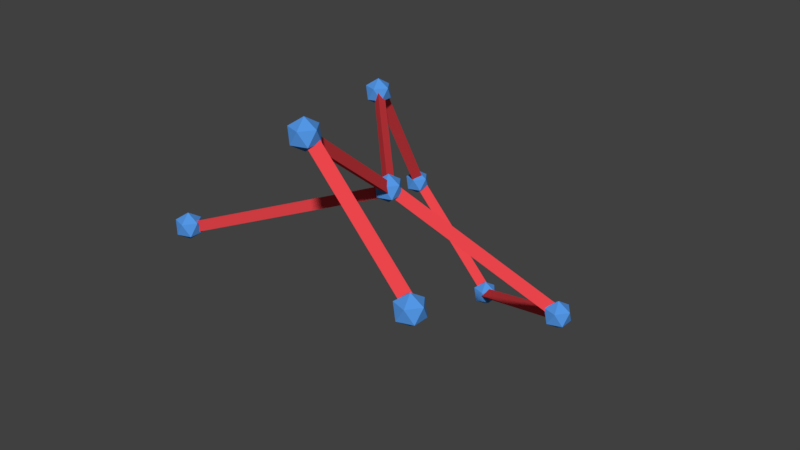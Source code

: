 # Source: path_guide_test.blend  (saved by Blender 2.79.0; exported with 4.5.12 LTS)
import bpy
from mathutils import Matrix  # noqa: F401  (used for matrix-valued properties, if any)

bpy.ops.wm.read_factory_settings(use_empty=True)
scene = bpy.context.scene
scene.name = 'Scene'

# ---- collections
col_collection_1 = bpy.data.collections.new('Collection 1'); scene.collection.children.link(col_collection_1)

# ---- materials (node trees are filled in below, after node groups)
mat_m_joint_007 = bpy.data.materials.new('m_joint.007')
mat_m_joint_007.alpha_threshold = 0.0
mat_m_joint_007.use_transparent_shadow = False
mat_m_joint_007.diffuse_color = (0.09043, 0.3159, 0.8, 1.0)
mat_m_joint_007.roughness = 0.5
mat_m_joint_006 = bpy.data.materials.new('m_joint.006')
mat_m_joint_006.alpha_threshold = 0.0
mat_m_joint_006.use_transparent_shadow = False
mat_m_joint_006.diffuse_color = (0.09043, 0.3159, 0.8, 1.0)
mat_m_joint_006.roughness = 0.5
mat_m_joint_005 = bpy.data.materials.new('m_joint.005')
mat_m_joint_005.alpha_threshold = 0.0
mat_m_joint_005.use_transparent_shadow = False
mat_m_joint_005.diffuse_color = (0.09043, 0.3159, 0.8, 1.0)
mat_m_joint_005.roughness = 0.5
mat_m_joint_004 = bpy.data.materials.new('m_joint.004')
mat_m_joint_004.alpha_threshold = 0.0
mat_m_joint_004.use_transparent_shadow = False
mat_m_joint_004.diffuse_color = (0.09043, 0.3159, 0.8, 1.0)
mat_m_joint_004.roughness = 0.5
mat_m_bridge_007 = bpy.data.materials.new('m_bridge.007')
mat_m_bridge_007.alpha_threshold = 0.0
mat_m_bridge_007.use_transparent_shadow = False
mat_m_bridge_007.diffuse_color = (0.8336, 0.06034, 0.07191, 1.0)
mat_m_bridge_007.roughness = 0.5
mat_m_joint_003 = bpy.data.materials.new('m_joint.003')
mat_m_joint_003.alpha_threshold = 0.0
mat_m_joint_003.use_transparent_shadow = False
mat_m_joint_003.diffuse_color = (0.09043, 0.3159, 0.8, 1.0)
mat_m_joint_003.roughness = 0.5
mat_m_bridge_003 = bpy.data.materials.new('m_bridge.003')
mat_m_bridge_003.alpha_threshold = 0.0
mat_m_bridge_003.use_transparent_shadow = False
mat_m_bridge_003.diffuse_color = (0.8336, 0.06034, 0.07191, 1.0)
mat_m_bridge_003.roughness = 0.5
mat_m_joint_002 = bpy.data.materials.new('m_joint.002')
mat_m_joint_002.alpha_threshold = 0.0
mat_m_joint_002.use_transparent_shadow = False
mat_m_joint_002.diffuse_color = (0.09043, 0.3159, 0.8, 1.0)
mat_m_joint_002.roughness = 0.5
mat_m_bridge_004 = bpy.data.materials.new('m_bridge.004')
mat_m_bridge_004.alpha_threshold = 0.0
mat_m_bridge_004.use_transparent_shadow = False
mat_m_bridge_004.diffuse_color = (0.8336, 0.06034, 0.07191, 1.0)
mat_m_bridge_004.roughness = 0.5
mat_m_joint_001 = bpy.data.materials.new('m_joint.001')
mat_m_joint_001.alpha_threshold = 0.0
mat_m_joint_001.use_transparent_shadow = False
mat_m_joint_001.diffuse_color = (0.09043, 0.3159, 0.8, 1.0)
mat_m_joint_001.roughness = 0.5
mat_m_bridge_006 = bpy.data.materials.new('m_bridge.006')
mat_m_bridge_006.alpha_threshold = 0.0
mat_m_bridge_006.use_transparent_shadow = False
mat_m_bridge_006.diffuse_color = (0.8336, 0.06034, 0.07191, 1.0)
mat_m_bridge_006.roughness = 0.5
mat_m_bridge_005 = bpy.data.materials.new('m_bridge.005')
mat_m_bridge_005.alpha_threshold = 0.0
mat_m_bridge_005.use_transparent_shadow = False
mat_m_bridge_005.diffuse_color = (0.8336, 0.06034, 0.07191, 1.0)
mat_m_bridge_005.roughness = 0.5
mat_m_bridge_001 = bpy.data.materials.new('m_bridge.001')
mat_m_bridge_001.alpha_threshold = 0.0
mat_m_bridge_001.use_transparent_shadow = False
mat_m_bridge_001.diffuse_color = (0.8336, 0.06034, 0.07191, 1.0)
mat_m_bridge_001.roughness = 0.5
mat_m_joint = bpy.data.materials.new('m_joint')
mat_m_joint.alpha_threshold = 0.0
mat_m_joint.use_transparent_shadow = False
mat_m_joint.diffuse_color = (0.09043, 0.3159, 0.8, 1.0)
mat_m_joint.roughness = 0.5
mat_m_bridge_002 = bpy.data.materials.new('m_bridge.002')
mat_m_bridge_002.alpha_threshold = 0.0
mat_m_bridge_002.use_transparent_shadow = False
mat_m_bridge_002.diffuse_color = (0.8336, 0.06034, 0.07191, 1.0)
mat_m_bridge_002.roughness = 0.5
mat_m_bridge = bpy.data.materials.new('m_bridge')
mat_m_bridge.alpha_threshold = 0.0
mat_m_bridge.use_transparent_shadow = False
mat_m_bridge.diffuse_color = (0.8336, 0.06034, 0.07191, 1.0)
mat_m_bridge.roughness = 0.5

# ---- material node trees

# ---- world
world_world = bpy.data.worlds.new('World'); scene.world = world_world
world_world.color = (0.05088, 0.05088, 0.05088)
world_world.use_sun_shadow = False
world_world.sun_shadow_jitter_overblur = 0.0
world_world.cycles.sampling_method = 'MANUAL'

# ---- meshes
me_icosphere_007 = bpy.data.meshes.new('Icosphere.007')
me_icosphere_007.from_pydata([(0.0, 0.0, -0.8), (0.5789, -0.4206, -0.3578), (-0.2211, -0.6805, -0.3578), (-0.7155, 0.0, -0.3578), (-0.2211, 0.6805, -0.3578), (0.5789, 0.4206, -0.3578), (0.2211, -0.6805, 0.3578), (-0.5789, -0.4206, 0.3578), (-0.5789, 0.4206, 0.3578), (0.2211, 0.6805, 0.3578), (0.7155, 0.0, 0.3578), (0.0, 0.0, 0.8)], [], [(0, 1, 2), (1, 0, 5), (0, 2, 3), (0, 3, 4), (0, 4, 5), (1, 5, 10), (2, 1, 6), (3, 2, 7), (4, 3, 8), (5, 4, 9), (1, 10, 6), (2, 6, 7), (3, 7, 8), (4, 8, 9), (5, 9, 10), (6, 10, 11), (7, 6, 11), (8, 7, 11), (9, 8, 11), (10, 9, 11)])
me_icosphere_007.materials.append(mat_m_joint_007)
me_icosphere_007.use_remesh_preserve_volume = False
me_icosphere_007.use_remesh_preserve_attributes = False
me_icosphere_007.use_mirror_vertex_groups = False
me_icosphere_007.update()
me_icosphere_006 = bpy.data.meshes.new('Icosphere.006')
me_icosphere_006.from_pydata([(0.0, 0.0, -0.8), (0.5789, -0.4206, -0.3578), (-0.2211, -0.6805, -0.3578), (-0.7155, 0.0, -0.3578), (-0.2211, 0.6805, -0.3578), (0.5789, 0.4206, -0.3578), (0.2211, -0.6805, 0.3578), (-0.5789, -0.4206, 0.3578), (-0.5789, 0.4206, 0.3578), (0.2211, 0.6805, 0.3578), (0.7155, 0.0, 0.3578), (0.0, 0.0, 0.8)], [], [(0, 1, 2), (1, 0, 5), (0, 2, 3), (0, 3, 4), (0, 4, 5), (1, 5, 10), (2, 1, 6), (3, 2, 7), (4, 3, 8), (5, 4, 9), (1, 10, 6), (2, 6, 7), (3, 7, 8), (4, 8, 9), (5, 9, 10), (6, 10, 11), (7, 6, 11), (8, 7, 11), (9, 8, 11), (10, 9, 11)])
me_icosphere_006.materials.append(mat_m_joint_006)
me_icosphere_006.use_remesh_preserve_volume = False
me_icosphere_006.use_remesh_preserve_attributes = False
me_icosphere_006.use_mirror_vertex_groups = False
me_icosphere_006.update()
me_icosphere_005 = bpy.data.meshes.new('Icosphere.005')
me_icosphere_005.from_pydata([(0.0, 0.0, -0.8), (0.5789, -0.4206, -0.3578), (-0.2211, -0.6805, -0.3578), (-0.7155, 0.0, -0.3578), (-0.2211, 0.6805, -0.3578), (0.5789, 0.4206, -0.3578), (0.2211, -0.6805, 0.3578), (-0.5789, -0.4206, 0.3578), (-0.5789, 0.4206, 0.3578), (0.2211, 0.6805, 0.3578), (0.7155, 0.0, 0.3578), (0.0, 0.0, 0.8)], [], [(0, 1, 2), (1, 0, 5), (0, 2, 3), (0, 3, 4), (0, 4, 5), (1, 5, 10), (2, 1, 6), (3, 2, 7), (4, 3, 8), (5, 4, 9), (1, 10, 6), (2, 6, 7), (3, 7, 8), (4, 8, 9), (5, 9, 10), (6, 10, 11), (7, 6, 11), (8, 7, 11), (9, 8, 11), (10, 9, 11)])
me_icosphere_005.materials.append(mat_m_joint_005)
me_icosphere_005.use_remesh_preserve_volume = False
me_icosphere_005.use_remesh_preserve_attributes = False
me_icosphere_005.use_mirror_vertex_groups = False
me_icosphere_005.update()
me_icosphere_004 = bpy.data.meshes.new('Icosphere.004')
me_icosphere_004.from_pydata([(0.0, 0.0, -0.8), (0.5789, -0.4206, -0.3578), (-0.2211, -0.6805, -0.3578), (-0.7155, 0.0, -0.3578), (-0.2211, 0.6805, -0.3578), (0.5789, 0.4206, -0.3578), (0.2211, -0.6805, 0.3578), (-0.5789, -0.4206, 0.3578), (-0.5789, 0.4206, 0.3578), (0.2211, 0.6805, 0.3578), (0.7155, 0.0, 0.3578), (0.0, 0.0, 0.8)], [], [(0, 1, 2), (1, 0, 5), (0, 2, 3), (0, 3, 4), (0, 4, 5), (1, 5, 10), (2, 1, 6), (3, 2, 7), (4, 3, 8), (5, 4, 9), (1, 10, 6), (2, 6, 7), (3, 7, 8), (4, 8, 9), (5, 9, 10), (6, 10, 11), (7, 6, 11), (8, 7, 11), (9, 8, 11), (10, 9, 11)])
me_icosphere_004.materials.append(mat_m_joint_004)
me_icosphere_004.use_remesh_preserve_volume = False
me_icosphere_004.use_remesh_preserve_attributes = False
me_icosphere_004.use_mirror_vertex_groups = False
me_icosphere_004.update()
me_cylinder_007 = bpy.data.meshes.new('Cylinder.007')
me_cylinder_007.from_pydata([(1.243e-16, 5.96e-08, -0.3031), (-1.865e-16, 5.0, -0.3031), (0.3031, 3.725e-09, 0.3031), (0.3031, 5.0, 0.3031), (-0.3031, 3.725e-09, 0.3031), (-0.3031, 5.0, 0.3031)], [], [(0, 1, 3, 2), (2, 3, 5, 4), (3, 1, 5), (4, 5, 1, 0), (0, 2, 4)])
me_cylinder_007.materials.append(mat_m_bridge_007)
me_cylinder_007.use_remesh_preserve_volume = False
me_cylinder_007.use_remesh_preserve_attributes = False
me_cylinder_007.use_mirror_vertex_groups = False
me_cylinder_007.update()
me_icosphere_003 = bpy.data.meshes.new('Icosphere.003')
me_icosphere_003.from_pydata([(0.0, 0.0, -0.8), (0.5789, -0.4206, -0.3578), (-0.2211, -0.6805, -0.3578), (-0.7155, 0.0, -0.3578), (-0.2211, 0.6805, -0.3578), (0.5789, 0.4206, -0.3578), (0.2211, -0.6805, 0.3578), (-0.5789, -0.4206, 0.3578), (-0.5789, 0.4206, 0.3578), (0.2211, 0.6805, 0.3578), (0.7155, 0.0, 0.3578), (0.0, 0.0, 0.8)], [], [(0, 1, 2), (1, 0, 5), (0, 2, 3), (0, 3, 4), (0, 4, 5), (1, 5, 10), (2, 1, 6), (3, 2, 7), (4, 3, 8), (5, 4, 9), (1, 10, 6), (2, 6, 7), (3, 7, 8), (4, 8, 9), (5, 9, 10), (6, 10, 11), (7, 6, 11), (8, 7, 11), (9, 8, 11), (10, 9, 11)])
me_icosphere_003.materials.append(mat_m_joint_003)
me_icosphere_003.use_remesh_preserve_volume = False
me_icosphere_003.use_remesh_preserve_attributes = False
me_icosphere_003.use_mirror_vertex_groups = False
me_icosphere_003.update()
me_cylinder_003 = bpy.data.meshes.new('Cylinder.003')
me_cylinder_003.from_pydata([(1.243e-16, 5.96e-08, -0.3031), (-1.865e-16, 5.0, -0.3031), (0.3031, 3.725e-09, 0.3031), (0.3031, 5.0, 0.3031), (-0.3031, 3.725e-09, 0.3031), (-0.3031, 5.0, 0.3031)], [], [(0, 1, 3, 2), (2, 3, 5, 4), (3, 1, 5), (4, 5, 1, 0), (0, 2, 4)])
me_cylinder_003.materials.append(mat_m_bridge_003)
me_cylinder_003.use_remesh_preserve_volume = False
me_cylinder_003.use_remesh_preserve_attributes = False
me_cylinder_003.use_mirror_vertex_groups = False
me_cylinder_003.update()
me_icosphere_002 = bpy.data.meshes.new('Icosphere.002')
me_icosphere_002.from_pydata([(0.0, 0.0, -0.8), (0.5789, -0.4206, -0.3578), (-0.2211, -0.6805, -0.3578), (-0.7155, 0.0, -0.3578), (-0.2211, 0.6805, -0.3578), (0.5789, 0.4206, -0.3578), (0.2211, -0.6805, 0.3578), (-0.5789, -0.4206, 0.3578), (-0.5789, 0.4206, 0.3578), (0.2211, 0.6805, 0.3578), (0.7155, 0.0, 0.3578), (0.0, 0.0, 0.8)], [], [(0, 1, 2), (1, 0, 5), (0, 2, 3), (0, 3, 4), (0, 4, 5), (1, 5, 10), (2, 1, 6), (3, 2, 7), (4, 3, 8), (5, 4, 9), (1, 10, 6), (2, 6, 7), (3, 7, 8), (4, 8, 9), (5, 9, 10), (6, 10, 11), (7, 6, 11), (8, 7, 11), (9, 8, 11), (10, 9, 11)])
me_icosphere_002.materials.append(mat_m_joint_002)
me_icosphere_002.use_remesh_preserve_volume = False
me_icosphere_002.use_remesh_preserve_attributes = False
me_icosphere_002.use_mirror_vertex_groups = False
me_icosphere_002.update()
me_cylinder_004 = bpy.data.meshes.new('Cylinder.004')
me_cylinder_004.from_pydata([(1.243e-16, 5.96e-08, -0.3031), (-1.865e-16, 5.0, -0.3031), (0.3031, 3.725e-09, 0.3031), (0.3031, 5.0, 0.3031), (-0.3031, 3.725e-09, 0.3031), (-0.3031, 5.0, 0.3031)], [], [(0, 1, 3, 2), (2, 3, 5, 4), (3, 1, 5), (4, 5, 1, 0), (0, 2, 4)])
me_cylinder_004.materials.append(mat_m_bridge_004)
me_cylinder_004.use_remesh_preserve_volume = False
me_cylinder_004.use_remesh_preserve_attributes = False
me_cylinder_004.use_mirror_vertex_groups = False
me_cylinder_004.update()
me_icosphere_001 = bpy.data.meshes.new('Icosphere.001')
me_icosphere_001.from_pydata([(0.0, 0.0, -0.8), (0.5789, -0.4206, -0.3578), (-0.2211, -0.6805, -0.3578), (-0.7155, 0.0, -0.3578), (-0.2211, 0.6805, -0.3578), (0.5789, 0.4206, -0.3578), (0.2211, -0.6805, 0.3578), (-0.5789, -0.4206, 0.3578), (-0.5789, 0.4206, 0.3578), (0.2211, 0.6805, 0.3578), (0.7155, 0.0, 0.3578), (0.0, 0.0, 0.8)], [], [(0, 1, 2), (1, 0, 5), (0, 2, 3), (0, 3, 4), (0, 4, 5), (1, 5, 10), (2, 1, 6), (3, 2, 7), (4, 3, 8), (5, 4, 9), (1, 10, 6), (2, 6, 7), (3, 7, 8), (4, 8, 9), (5, 9, 10), (6, 10, 11), (7, 6, 11), (8, 7, 11), (9, 8, 11), (10, 9, 11)])
me_icosphere_001.materials.append(mat_m_joint_001)
me_icosphere_001.use_remesh_preserve_volume = False
me_icosphere_001.use_remesh_preserve_attributes = False
me_icosphere_001.use_mirror_vertex_groups = False
me_icosphere_001.update()
me_cylinder_006 = bpy.data.meshes.new('Cylinder.006')
me_cylinder_006.from_pydata([(1.243e-16, 5.96e-08, -0.3031), (-1.865e-16, 5.0, -0.3031), (0.3031, 3.725e-09, 0.3031), (0.3031, 5.0, 0.3031), (-0.3031, 3.725e-09, 0.3031), (-0.3031, 5.0, 0.3031)], [], [(0, 1, 3, 2), (2, 3, 5, 4), (3, 1, 5), (4, 5, 1, 0), (0, 2, 4)])
me_cylinder_006.materials.append(mat_m_bridge_006)
me_cylinder_006.use_remesh_preserve_volume = False
me_cylinder_006.use_remesh_preserve_attributes = False
me_cylinder_006.use_mirror_vertex_groups = False
me_cylinder_006.update()
me_cylinder_005 = bpy.data.meshes.new('Cylinder.005')
me_cylinder_005.from_pydata([(1.243e-16, 5.96e-08, -0.3031), (-1.865e-16, 5.0, -0.3031), (0.3031, 3.725e-09, 0.3031), (0.3031, 5.0, 0.3031), (-0.3031, 3.725e-09, 0.3031), (-0.3031, 5.0, 0.3031)], [], [(0, 1, 3, 2), (2, 3, 5, 4), (3, 1, 5), (4, 5, 1, 0), (0, 2, 4)])
me_cylinder_005.materials.append(mat_m_bridge_005)
me_cylinder_005.use_remesh_preserve_volume = False
me_cylinder_005.use_remesh_preserve_attributes = False
me_cylinder_005.use_mirror_vertex_groups = False
me_cylinder_005.update()
me_cylinder_001 = bpy.data.meshes.new('Cylinder.001')
me_cylinder_001.from_pydata([(1.243e-16, 5.96e-08, -0.3031), (-1.865e-16, 5.0, -0.3031), (0.3031, 3.725e-09, 0.3031), (0.3031, 5.0, 0.3031), (-0.3031, 3.725e-09, 0.3031), (-0.3031, 5.0, 0.3031)], [], [(0, 1, 3, 2), (2, 3, 5, 4), (3, 1, 5), (4, 5, 1, 0), (0, 2, 4)])
me_cylinder_001.materials.append(mat_m_bridge_001)
me_cylinder_001.use_remesh_preserve_volume = False
me_cylinder_001.use_remesh_preserve_attributes = False
me_cylinder_001.use_mirror_vertex_groups = False
me_cylinder_001.update()
me_icosphere = bpy.data.meshes.new('Icosphere')
me_icosphere.from_pydata([(0.0, 0.0, -0.8), (0.5789, -0.4206, -0.3578), (-0.2211, -0.6805, -0.3578), (-0.7155, 0.0, -0.3578), (-0.2211, 0.6805, -0.3578), (0.5789, 0.4206, -0.3578), (0.2211, -0.6805, 0.3578), (-0.5789, -0.4206, 0.3578), (-0.5789, 0.4206, 0.3578), (0.2211, 0.6805, 0.3578), (0.7155, 0.0, 0.3578), (0.0, 0.0, 0.8)], [], [(0, 1, 2), (1, 0, 5), (0, 2, 3), (0, 3, 4), (0, 4, 5), (1, 5, 10), (2, 1, 6), (3, 2, 7), (4, 3, 8), (5, 4, 9), (1, 10, 6), (2, 6, 7), (3, 7, 8), (4, 8, 9), (5, 9, 10), (6, 10, 11), (7, 6, 11), (8, 7, 11), (9, 8, 11), (10, 9, 11)])
me_icosphere.materials.append(mat_m_joint)
me_icosphere.use_remesh_preserve_volume = False
me_icosphere.use_remesh_preserve_attributes = False
me_icosphere.use_mirror_vertex_groups = False
me_icosphere.update()
me_cylinder_002 = bpy.data.meshes.new('Cylinder.002')
me_cylinder_002.from_pydata([(1.243e-16, 5.96e-08, -0.3031), (-1.865e-16, 5.0, -0.3031), (0.3031, 3.725e-09, 0.3031), (0.3031, 5.0, 0.3031), (-0.3031, 3.725e-09, 0.3031), (-0.3031, 5.0, 0.3031)], [], [(0, 1, 3, 2), (2, 3, 5, 4), (3, 1, 5), (4, 5, 1, 0), (0, 2, 4)])
me_cylinder_002.materials.append(mat_m_bridge_002)
me_cylinder_002.use_remesh_preserve_volume = False
me_cylinder_002.use_remesh_preserve_attributes = False
me_cylinder_002.use_mirror_vertex_groups = False
me_cylinder_002.update()
me_cylinder = bpy.data.meshes.new('Cylinder')
me_cylinder.from_pydata([(1.243e-16, 5.96e-08, -0.3031), (-1.865e-16, 5.0, -0.3031), (0.3031, 3.725e-09, 0.3031), (0.3031, 5.0, 0.3031), (-0.3031, 3.725e-09, 0.3031), (-0.3031, 5.0, 0.3031)], [], [(0, 1, 3, 2), (2, 3, 5, 4), (3, 1, 5), (4, 5, 1, 0), (0, 2, 4)])
me_cylinder.materials.append(mat_m_bridge)
me_cylinder.use_remesh_preserve_volume = False
me_cylinder.use_remesh_preserve_attributes = False
me_cylinder.use_mirror_vertex_groups = False
me_cylinder.update()

# ---- objects
ob_pg_network = bpy.data.objects.new('pg_network', None)
ob_joint_007 = bpy.data.objects.new('joint.007', me_icosphere_007)
ob_joint_006 = bpy.data.objects.new('joint.006', me_icosphere_006)
ob_joint_005 = bpy.data.objects.new('joint.005', me_icosphere_005)
ob_joint_004 = bpy.data.objects.new('joint.004', me_icosphere_004)
ob_bridge_007 = bpy.data.objects.new('bridge.007', me_cylinder_007)
ob_joint_003 = bpy.data.objects.new('joint.003', me_icosphere_003)
ob_bridge_003 = bpy.data.objects.new('bridge.003', me_cylinder_003)
ob_joint_002 = bpy.data.objects.new('joint.002', me_icosphere_002)
ob_bridge_004 = bpy.data.objects.new('bridge.004', me_cylinder_004)
ob_joint_001 = bpy.data.objects.new('joint.001', me_icosphere_001)
ob_bridge_006 = bpy.data.objects.new('bridge.006', me_cylinder_006)
ob_bridge_005 = bpy.data.objects.new('bridge.005', me_cylinder_005)
ob_bridge_001 = bpy.data.objects.new('bridge.001', me_cylinder_001)
ob_joint = bpy.data.objects.new('joint', me_icosphere)
ob_bridge_002 = bpy.data.objects.new('bridge.002', me_cylinder_002)
ob_bridge = bpy.data.objects.new('bridge', me_cylinder)

# ---- transforms, parenting, visibility, modifiers, constraints
ob_pg_network.location = (-6.255, 5.447, 1.154)
ob_pg_network.empty_display_type = 'ARROWS'
ob_pg_network.empty_image_offset = (0.0, 0.0)
ob_pg_network.lineart.crease_threshold = 0.0
ob_joint_007.parent = ob_pg_network
ob_joint_007.location = (14.43, -2.606, -8.087)
ob_joint_007.lineart.crease_threshold = 0.0
ob_joint_006.parent = ob_pg_network
ob_joint_006.location = (-4.049, -11.3, -5.559)
ob_joint_006.lineart.crease_threshold = 0.0
ob_joint_005.parent = ob_pg_network
ob_joint_005.location = (14.93, -15.33, -1.611)
ob_joint_005.lineart.crease_threshold = 0.0
ob_joint_004.parent = ob_pg_network
ob_joint_004.location = (3.948, 5.861, -14.6)
ob_joint_004.lineart.crease_threshold = 0.0
ob_bridge_007.parent = ob_joint_007
ob_bridge_007.location = (0.0, 0.0, 0.0)
ob_bridge_007.lineart.crease_threshold = 0.0
_c = ob_bridge_007.constraints.new('COPY_LOCATION'); _c.name = 'Copy Location'
_c.active = False
_c.target = ob_joint_004
_c = ob_bridge_007.constraints.new('COPY_ROTATION'); _c.name = 'Copy Rotation'
_c.active = False
_c.target = ob_joint_004
_c = ob_bridge_007.constraints.new('STRETCH_TO'); _c.name = 'Stretch To'
_c.target = ob_joint_007
_c.keep_axis = 'PLANE_X'
_c.rest_length = 5.0
_c.bulge = 0.0
ob_joint_003.parent = ob_pg_network
ob_joint_003.location = (-2.022, 6.137, -8.483)
ob_joint_003.lineart.crease_threshold = 0.0
ob_bridge_003.parent = ob_joint_004
ob_bridge_003.location = (0.0, 0.0, 0.0)
ob_bridge_003.lineart.crease_threshold = 0.0
_c = ob_bridge_003.constraints.new('COPY_LOCATION'); _c.name = 'Copy Location'
_c.target = ob_joint_003
_c = ob_bridge_003.constraints.new('COPY_ROTATION'); _c.name = 'Copy Rotation'
_c.target = ob_joint_003
_c = ob_bridge_003.constraints.new('STRETCH_TO'); _c.name = 'Stretch To'
_c.target = ob_joint_004
_c.keep_axis = 'PLANE_X'
_c.rest_length = 5.0
_c.bulge = 0.0
ob_joint_002.parent = ob_pg_network
ob_joint_002.location = (8.963, -15.06, 4.503)
ob_joint_002.lineart.crease_threshold = 0.0
ob_bridge_004.parent = ob_joint_005
ob_bridge_004.location = (0.0, 0.0, 0.0)
ob_bridge_004.lineart.crease_threshold = 0.0
_c = ob_bridge_004.constraints.new('COPY_LOCATION'); _c.name = 'Copy Location'
_c.target = ob_joint_002
_c = ob_bridge_004.constraints.new('COPY_ROTATION'); _c.name = 'Copy Rotation'
_c.target = ob_joint_002
_c = ob_bridge_004.constraints.new('STRETCH_TO'); _c.name = 'Stretch To'
_c.target = ob_joint_005
_c.keep_axis = 'PLANE_X'
_c.rest_length = 5.0
_c.bulge = 0.0
ob_joint_001.parent = ob_pg_network
ob_joint_001.location = (6.189, -6.401, -1.962)
ob_joint_001.lineart.crease_threshold = 0.0
ob_bridge_006.parent = ob_joint_007
ob_bridge_006.location = (0.0, 0.0, 0.0)
ob_bridge_006.lineart.crease_threshold = 0.0
_c = ob_bridge_006.constraints.new('COPY_LOCATION'); _c.name = 'Copy Location'
_c.target = ob_joint_001
_c = ob_bridge_006.constraints.new('COPY_ROTATION'); _c.name = 'Copy Rotation'
_c.target = ob_joint_001
_c = ob_bridge_006.constraints.new('STRETCH_TO'); _c.name = 'Stretch To'
_c.target = ob_joint_007
_c.keep_axis = 'PLANE_X'
_c.rest_length = 5.0
_c.bulge = 0.0
ob_bridge_005.parent = ob_joint_006
ob_bridge_005.location = (0.0, 0.0, 0.0)
ob_bridge_005.lineart.crease_threshold = 0.0
_c = ob_bridge_005.constraints.new('COPY_LOCATION'); _c.name = 'Copy Location'
_c.target = ob_joint_001
_c = ob_bridge_005.constraints.new('COPY_ROTATION'); _c.name = 'Copy Rotation'
_c.target = ob_joint_001
_c = ob_bridge_005.constraints.new('STRETCH_TO'); _c.name = 'Stretch To'
_c.target = ob_joint_006
_c.keep_axis = 'PLANE_X'
_c.rest_length = 5.0
_c.bulge = 0.0
ob_bridge_001.parent = ob_joint_002
ob_bridge_001.location = (0.0, 0.0, 0.0)
ob_bridge_001.lineart.crease_threshold = 0.0
_c = ob_bridge_001.constraints.new('COPY_LOCATION'); _c.name = 'Copy Location'
_c.target = ob_joint_001
_c = ob_bridge_001.constraints.new('COPY_ROTATION'); _c.name = 'Copy Rotation'
_c.target = ob_joint_001
_c = ob_bridge_001.constraints.new('STRETCH_TO'); _c.name = 'Stretch To'
_c.target = ob_joint_002
_c.keep_axis = 'PLANE_X'
_c.rest_length = 5.0
_c.bulge = 0.0
ob_joint.parent = ob_pg_network
ob_joint.location = (0.0, 0.0, 0.0)
ob_joint.lineart.crease_threshold = 0.0
ob_bridge_002.parent = ob_joint_003
ob_bridge_002.location = (0.0, 0.0, 0.0)
ob_bridge_002.lineart.crease_threshold = 0.0
_c = ob_bridge_002.constraints.new('COPY_LOCATION'); _c.name = 'Copy Location'
_c.target = ob_joint
_c = ob_bridge_002.constraints.new('COPY_ROTATION'); _c.name = 'Copy Rotation'
_c.target = ob_joint
_c = ob_bridge_002.constraints.new('STRETCH_TO'); _c.name = 'Stretch To'
_c.target = ob_joint_003
_c.keep_axis = 'PLANE_X'
_c.rest_length = 5.0
_c.bulge = 0.0
ob_bridge.parent = ob_joint_001
ob_bridge.location = (0.0, 0.0, 0.0)
ob_bridge.lineart.crease_threshold = 0.0
_c = ob_bridge.constraints.new('COPY_LOCATION'); _c.name = 'Copy Location'
_c.target = ob_joint
_c = ob_bridge.constraints.new('COPY_ROTATION'); _c.name = 'Copy Rotation'
_c.target = ob_joint
_c = ob_bridge.constraints.new('STRETCH_TO'); _c.name = 'Stretch To'
_c.target = ob_joint_001
_c.keep_axis = 'PLANE_X'
_c.rest_length = 5.0
_c.bulge = 0.0

# ---- collection membership
col_collection_1.objects.link(ob_pg_network)
col_collection_1.objects.link(ob_joint_007)
col_collection_1.objects.link(ob_joint_006)
col_collection_1.objects.link(ob_joint_005)
col_collection_1.objects.link(ob_joint_004)
col_collection_1.objects.link(ob_bridge_007)
col_collection_1.objects.link(ob_joint_003)
col_collection_1.objects.link(ob_bridge_003)
col_collection_1.objects.link(ob_joint_002)
col_collection_1.objects.link(ob_bridge_004)
col_collection_1.objects.link(ob_joint_001)
col_collection_1.objects.link(ob_bridge_006)
col_collection_1.objects.link(ob_bridge_005)
col_collection_1.objects.link(ob_bridge_001)
col_collection_1.objects.link(ob_joint)
col_collection_1.objects.link(ob_bridge_002)
col_collection_1.objects.link(ob_bridge)

# ---- scene / render settings (as saved in the file)
scene.frame_start = 1; scene.frame_end = 250; scene.frame_set(3)
scene.render.engine = 'BLENDER_EEVEE_NEXT'
scene.render.resolution_percentage = 50
scene.render.dither_intensity = 0.0
scene.cycles.use_denoising = False
scene.cycles.samples = 128
scene.cycles.sampling_pattern = 'TABULATED_SOBOL'
scene.cycles.use_adaptive_sampling = False
scene.cycles.use_light_tree = False
scene.cycles.blur_glossy = 0.0
scene.cycles.sample_clamp_indirect = 0.0
scene.view_settings.view_transform = 'Standard'
bpy.context.view_layer.update()

# ---- added for rendering (the .blend has no active camera and no usable light): camera, sun
cam_auto = bpy.data.cameras.new('AutoCamera')
cam_auto.lens = 50.0
cam_auto.sensor_width = 36.0
cam_auto.clip_end = 1000.0
ob_auto_camera = bpy.data.objects.new('AutoCamera', cam_auto)
scene.collection.objects.link(ob_auto_camera)
ob_auto_camera.location = (33.388, -40.1914, 23.4672)
ob_auto_camera.rotation_euler = (1.09748, -7.21219e-08, 0.694738)
scene.camera = ob_auto_camera
light_auto_sun = bpy.data.lights.new('AutoSun', 'SUN')
light_auto_sun.energy = 3.0
light_auto_sun.angle = 0.0523599
ob_auto_sun = bpy.data.objects.new('AutoSun', light_auto_sun)
scene.collection.objects.link(ob_auto_sun)
ob_auto_sun.rotation_euler = (0.872665, 0.174533, 0.523599)
bpy.context.view_layer.update()
